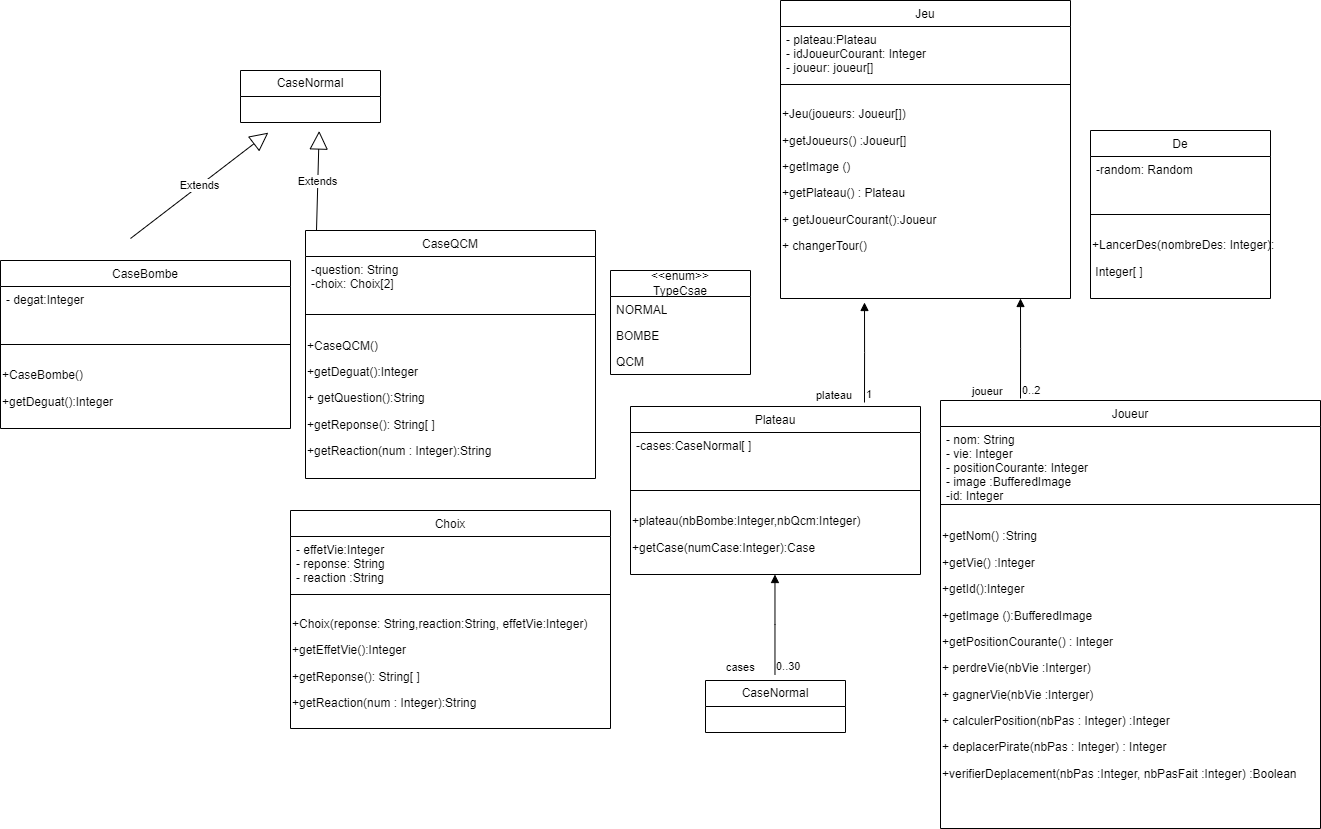

The diagram above was exported from draw.io. Its source (the exported page's mxGraphModel, read from the mxfile embedded in the PNG):
<mxGraphModel dx="1357" dy="-277" grid="1" gridSize="10" guides="1" tooltips="1" connect="1" arrows="1" fold="1" page="1" pageScale="1" pageWidth="827" pageHeight="1169" math="0" shadow="0">
  <root>
    <mxCell id="WIyWlLk6GJQsqaUBKTNV-0" />
    <mxCell id="WIyWlLk6GJQsqaUBKTNV-1" parent="WIyWlLk6GJQsqaUBKTNV-0" />
    <mxCell id="zkfFHV4jXpPFQw0GAbJ--13" value="Joueur" style="swimlane;fontStyle=0;align=center;verticalAlign=top;childLayout=stackLayout;horizontal=1;startSize=26;horizontalStack=0;resizeParent=1;resizeLast=0;collapsible=1;marginBottom=0;rounded=0;shadow=0;strokeWidth=1;" parent="WIyWlLk6GJQsqaUBKTNV-1" vertex="1">
      <mxGeometry x="1380" y="1580" width="380" height="428" as="geometry">
        <mxRectangle x="340" y="380" width="170" height="26" as="alternateBounds" />
      </mxGeometry>
    </mxCell>
    <mxCell id="zkfFHV4jXpPFQw0GAbJ--14" value="- nom: String&#10;- vie: Integer&#10;- positionCourante: Integer&#10;- image :BufferedImage&#10;-id: Integer&#10;&#10;&#10;" style="text;align=left;verticalAlign=top;spacingLeft=4;spacingRight=4;overflow=hidden;rotatable=0;points=[[0,0.5],[1,0.5]];portConstraint=eastwest;" parent="zkfFHV4jXpPFQw0GAbJ--13" vertex="1">
      <mxGeometry y="26" width="380" height="74" as="geometry" />
    </mxCell>
    <mxCell id="zkfFHV4jXpPFQw0GAbJ--15" value="" style="line;html=1;strokeWidth=1;align=left;verticalAlign=middle;spacingTop=-1;spacingLeft=3;spacingRight=3;rotatable=0;labelPosition=right;points=[];portConstraint=eastwest;" parent="zkfFHV4jXpPFQw0GAbJ--13" vertex="1">
      <mxGeometry y="100" width="380" height="8" as="geometry" />
    </mxCell>
    <mxCell id="rYgNnZlvp2lOwRGBePte-4" value="&lt;p class=&quot;MsoNormal&quot;&gt;+getNom()&amp;nbsp;:String&lt;/p&gt;&lt;p style=&quot;&quot; class=&quot;MsoNormal&quot;&gt;&lt;span style=&quot;background-color: initial;&quot;&gt;+getVie()&amp;nbsp;:Integer&lt;/span&gt;&lt;/p&gt;&lt;p style=&quot;&quot; class=&quot;MsoNormal&quot;&gt;&lt;span style=&quot;background-color: initial;&quot;&gt;+getId():Integer&lt;/span&gt;&lt;/p&gt;&lt;p class=&quot;MsoNormal&quot;&gt;+getImage&amp;nbsp;():BufferedImage&lt;/p&gt;&lt;p class=&quot;MsoNormal&quot;&gt;+getPositionCourante()&amp;nbsp;: Integer&lt;/p&gt;&lt;p class=&quot;MsoNormal&quot;&gt;+ perdreVie(nbVie&amp;nbsp;:Interger)&amp;nbsp;&lt;/p&gt;&lt;p class=&quot;MsoNormal&quot;&gt;+ gagnerVie(nbVie&amp;nbsp;:Interger)&amp;nbsp;&lt;/p&gt;&lt;p class=&quot;MsoNormal&quot;&gt;+ calculerPosition(nbPas&amp;nbsp;: Integer)&amp;nbsp;:Integer&lt;/p&gt;&lt;p class=&quot;MsoNormal&quot;&gt;+ deplacerPirate(nbPas&amp;nbsp;: Integer)&amp;nbsp;: Integer&lt;/p&gt;&lt;p class=&quot;MsoNormal&quot;&gt;+verifierDeplacement(nbPas&amp;nbsp;:Integer, nbPasFait&amp;nbsp;:Integer)&amp;nbsp;:Boolean&lt;/p&gt;&lt;p class=&quot;MsoNormal&quot;&gt;&lt;br&gt;&lt;/p&gt;" style="text;html=1;align=left;verticalAlign=middle;resizable=0;points=[];autosize=1;strokeColor=none;fillColor=none;" parent="zkfFHV4jXpPFQw0GAbJ--13" vertex="1">
      <mxGeometry y="108" width="380" height="320" as="geometry" />
    </mxCell>
    <mxCell id="wUDnWQhRLaNlb-Rpo73g-0" value="Jeu" style="swimlane;fontStyle=0;align=center;verticalAlign=top;childLayout=stackLayout;horizontal=1;startSize=26;horizontalStack=0;resizeParent=1;resizeLast=0;collapsible=1;marginBottom=0;rounded=0;shadow=0;strokeWidth=1;" parent="WIyWlLk6GJQsqaUBKTNV-1" vertex="1">
      <mxGeometry x="1220" y="1180" width="290" height="298" as="geometry">
        <mxRectangle x="340" y="380" width="170" height="26" as="alternateBounds" />
      </mxGeometry>
    </mxCell>
    <mxCell id="wUDnWQhRLaNlb-Rpo73g-1" value="- plateau:Plateau&#10;- idJoueurCourant: Integer&#10;- joueur: joueur[]" style="text;align=left;verticalAlign=top;spacingLeft=4;spacingRight=4;overflow=hidden;rotatable=0;points=[[0,0.5],[1,0.5]];portConstraint=eastwest;" parent="wUDnWQhRLaNlb-Rpo73g-0" vertex="1">
      <mxGeometry y="26" width="290" height="54" as="geometry" />
    </mxCell>
    <mxCell id="wUDnWQhRLaNlb-Rpo73g-2" value="" style="line;html=1;strokeWidth=1;align=left;verticalAlign=middle;spacingTop=-1;spacingLeft=3;spacingRight=3;rotatable=0;labelPosition=right;points=[];portConstraint=eastwest;" parent="wUDnWQhRLaNlb-Rpo73g-0" vertex="1">
      <mxGeometry y="80" width="290" height="8" as="geometry" />
    </mxCell>
    <mxCell id="wUDnWQhRLaNlb-Rpo73g-3" value="&lt;p class=&quot;MsoNormal&quot;&gt;+Jeu(joueurs: Joueur[])&lt;/p&gt;&lt;p style=&quot;&quot; class=&quot;MsoNormal&quot;&gt;&lt;span style=&quot;background-color: initial;&quot;&gt;+getJoueurs()&amp;nbsp;:&lt;/span&gt;&lt;span style=&quot;background-color: initial;&quot;&gt;Joueur[]&lt;/span&gt;&lt;/p&gt;&lt;p class=&quot;MsoNormal&quot;&gt;+getImage&amp;nbsp;()&lt;/p&gt;&lt;p class=&quot;MsoNormal&quot;&gt;+getPlateau()&amp;nbsp;: Plateau&lt;/p&gt;&lt;p class=&quot;MsoNormal&quot;&gt;+ getJoueurCourant():Joueur&amp;nbsp;&lt;/p&gt;&lt;p class=&quot;MsoNormal&quot;&gt;+ changerTour()&lt;/p&gt;&lt;p class=&quot;MsoNormal&quot;&gt;&lt;br&gt;&lt;/p&gt;" style="text;html=1;align=left;verticalAlign=middle;resizable=0;points=[];autosize=1;strokeColor=none;fillColor=none;" parent="wUDnWQhRLaNlb-Rpo73g-0" vertex="1">
      <mxGeometry y="88" width="290" height="210" as="geometry" />
    </mxCell>
    <mxCell id="wUDnWQhRLaNlb-Rpo73g-4" value="CaseBombe" style="swimlane;fontStyle=0;align=center;verticalAlign=top;childLayout=stackLayout;horizontal=1;startSize=26;horizontalStack=0;resizeParent=1;resizeLast=0;collapsible=1;marginBottom=0;rounded=0;shadow=0;strokeWidth=1;" parent="WIyWlLk6GJQsqaUBKTNV-1" vertex="1">
      <mxGeometry x="440" y="1440" width="290" height="168" as="geometry">
        <mxRectangle x="340" y="380" width="170" height="26" as="alternateBounds" />
      </mxGeometry>
    </mxCell>
    <mxCell id="wUDnWQhRLaNlb-Rpo73g-5" value="- degat:Integer" style="text;align=left;verticalAlign=top;spacingLeft=4;spacingRight=4;overflow=hidden;rotatable=0;points=[[0,0.5],[1,0.5]];portConstraint=eastwest;" parent="wUDnWQhRLaNlb-Rpo73g-4" vertex="1">
      <mxGeometry y="26" width="290" height="54" as="geometry" />
    </mxCell>
    <mxCell id="wUDnWQhRLaNlb-Rpo73g-6" value="" style="line;html=1;strokeWidth=1;align=left;verticalAlign=middle;spacingTop=-1;spacingLeft=3;spacingRight=3;rotatable=0;labelPosition=right;points=[];portConstraint=eastwest;" parent="wUDnWQhRLaNlb-Rpo73g-4" vertex="1">
      <mxGeometry y="80" width="290" height="8" as="geometry" />
    </mxCell>
    <mxCell id="wUDnWQhRLaNlb-Rpo73g-7" value="&lt;p class=&quot;MsoNormal&quot;&gt;+CaseBombe()&lt;/p&gt;&lt;p class=&quot;MsoNormal&quot;&gt;+getDeguat():Integer&lt;/p&gt;" style="text;html=1;align=left;verticalAlign=middle;resizable=0;points=[];autosize=1;strokeColor=none;fillColor=none;" parent="wUDnWQhRLaNlb-Rpo73g-4" vertex="1">
      <mxGeometry y="88" width="290" height="80" as="geometry" />
    </mxCell>
    <mxCell id="wUDnWQhRLaNlb-Rpo73g-8" value="CaseQCM" style="swimlane;fontStyle=0;align=center;verticalAlign=top;childLayout=stackLayout;horizontal=1;startSize=26;horizontalStack=0;resizeParent=1;resizeLast=0;collapsible=1;marginBottom=0;rounded=0;shadow=0;strokeWidth=1;" parent="WIyWlLk6GJQsqaUBKTNV-1" vertex="1">
      <mxGeometry x="745" y="1410" width="290" height="248" as="geometry">
        <mxRectangle x="340" y="380" width="170" height="26" as="alternateBounds" />
      </mxGeometry>
    </mxCell>
    <mxCell id="wUDnWQhRLaNlb-Rpo73g-9" value="-question: String&#10;-choix: Choix[2]" style="text;align=left;verticalAlign=top;spacingLeft=4;spacingRight=4;overflow=hidden;rotatable=0;points=[[0,0.5],[1,0.5]];portConstraint=eastwest;" parent="wUDnWQhRLaNlb-Rpo73g-8" vertex="1">
      <mxGeometry y="26" width="290" height="54" as="geometry" />
    </mxCell>
    <mxCell id="wUDnWQhRLaNlb-Rpo73g-10" value="" style="line;html=1;strokeWidth=1;align=left;verticalAlign=middle;spacingTop=-1;spacingLeft=3;spacingRight=3;rotatable=0;labelPosition=right;points=[];portConstraint=eastwest;" parent="wUDnWQhRLaNlb-Rpo73g-8" vertex="1">
      <mxGeometry y="80" width="290" height="8" as="geometry" />
    </mxCell>
    <mxCell id="wUDnWQhRLaNlb-Rpo73g-11" value="&lt;p class=&quot;MsoNormal&quot;&gt;+CaseQCM()&lt;/p&gt;&lt;p class=&quot;MsoNormal&quot;&gt;+getDeguat():Integer&lt;/p&gt;&lt;p class=&quot;MsoNormal&quot;&gt;+ getQuestion():String&lt;/p&gt;&lt;p class=&quot;MsoNormal&quot;&gt;+getReponse(): String[ ]&lt;/p&gt;&lt;p class=&quot;MsoNormal&quot;&gt;+getReaction(num : Integer):String&lt;/p&gt;" style="text;html=1;align=left;verticalAlign=middle;resizable=0;points=[];autosize=1;strokeColor=none;fillColor=none;" parent="wUDnWQhRLaNlb-Rpo73g-8" vertex="1">
      <mxGeometry y="88" width="290" height="160" as="geometry" />
    </mxCell>
    <mxCell id="wUDnWQhRLaNlb-Rpo73g-13" value="Choix" style="swimlane;fontStyle=0;align=center;verticalAlign=top;childLayout=stackLayout;horizontal=1;startSize=26;horizontalStack=0;resizeParent=1;resizeLast=0;collapsible=1;marginBottom=0;rounded=0;shadow=0;strokeWidth=1;" parent="WIyWlLk6GJQsqaUBKTNV-1" vertex="1">
      <mxGeometry x="730" y="1690" width="320" height="218" as="geometry">
        <mxRectangle x="340" y="380" width="170" height="26" as="alternateBounds" />
      </mxGeometry>
    </mxCell>
    <mxCell id="wUDnWQhRLaNlb-Rpo73g-14" value="- effetVie:Integer&#10;- reponse: String&#10;- reaction :String" style="text;align=left;verticalAlign=top;spacingLeft=4;spacingRight=4;overflow=hidden;rotatable=0;points=[[0,0.5],[1,0.5]];portConstraint=eastwest;" parent="wUDnWQhRLaNlb-Rpo73g-13" vertex="1">
      <mxGeometry y="26" width="320" height="54" as="geometry" />
    </mxCell>
    <mxCell id="wUDnWQhRLaNlb-Rpo73g-15" value="" style="line;html=1;strokeWidth=1;align=left;verticalAlign=middle;spacingTop=-1;spacingLeft=3;spacingRight=3;rotatable=0;labelPosition=right;points=[];portConstraint=eastwest;" parent="wUDnWQhRLaNlb-Rpo73g-13" vertex="1">
      <mxGeometry y="80" width="320" height="8" as="geometry" />
    </mxCell>
    <mxCell id="wUDnWQhRLaNlb-Rpo73g-16" value="&lt;p class=&quot;MsoNormal&quot;&gt;+Choix(reponse: String,reaction:String, effetVie:Integer)&lt;/p&gt;&lt;p class=&quot;MsoNormal&quot;&gt;+&lt;span style=&quot;background-color: initial;&quot;&gt;getEffetVie():Integer&lt;/span&gt;&lt;/p&gt;&lt;p class=&quot;MsoNormal&quot;&gt;+getReponse(): String[ ]&lt;/p&gt;&lt;p class=&quot;MsoNormal&quot;&gt;+getReaction(num : Integer):String&lt;/p&gt;" style="text;html=1;align=left;verticalAlign=middle;resizable=0;points=[];autosize=1;strokeColor=none;fillColor=none;" parent="wUDnWQhRLaNlb-Rpo73g-13" vertex="1">
      <mxGeometry y="88" width="320" height="130" as="geometry" />
    </mxCell>
    <mxCell id="wUDnWQhRLaNlb-Rpo73g-17" value="De" style="swimlane;fontStyle=0;align=center;verticalAlign=top;childLayout=stackLayout;horizontal=1;startSize=26;horizontalStack=0;resizeParent=1;resizeLast=0;collapsible=1;marginBottom=0;rounded=0;shadow=0;strokeWidth=1;" parent="WIyWlLk6GJQsqaUBKTNV-1" vertex="1">
      <mxGeometry x="1530" y="1310" width="180" height="168" as="geometry">
        <mxRectangle x="340" y="380" width="170" height="26" as="alternateBounds" />
      </mxGeometry>
    </mxCell>
    <mxCell id="wUDnWQhRLaNlb-Rpo73g-18" value="-random: Random" style="text;align=left;verticalAlign=top;spacingLeft=4;spacingRight=4;overflow=hidden;rotatable=0;points=[[0,0.5],[1,0.5]];portConstraint=eastwest;" parent="wUDnWQhRLaNlb-Rpo73g-17" vertex="1">
      <mxGeometry y="26" width="180" height="54" as="geometry" />
    </mxCell>
    <mxCell id="wUDnWQhRLaNlb-Rpo73g-19" value="" style="line;html=1;strokeWidth=1;align=left;verticalAlign=middle;spacingTop=-1;spacingLeft=3;spacingRight=3;rotatable=0;labelPosition=right;points=[];portConstraint=eastwest;" parent="wUDnWQhRLaNlb-Rpo73g-17" vertex="1">
      <mxGeometry y="80" width="180" height="8" as="geometry" />
    </mxCell>
    <mxCell id="wUDnWQhRLaNlb-Rpo73g-20" value="&lt;p class=&quot;MsoNormal&quot;&gt;+LancerDes(nombreDes: Integer):&lt;/p&gt;&lt;p class=&quot;MsoNormal&quot;&gt;&amp;nbsp;Integer[ ]&lt;/p&gt;" style="text;html=1;align=left;verticalAlign=middle;resizable=0;points=[];autosize=1;strokeColor=none;fillColor=none;" parent="wUDnWQhRLaNlb-Rpo73g-17" vertex="1">
      <mxGeometry y="88" width="180" height="80" as="geometry" />
    </mxCell>
    <mxCell id="wUDnWQhRLaNlb-Rpo73g-21" value="Plateau" style="swimlane;fontStyle=0;align=center;verticalAlign=top;childLayout=stackLayout;horizontal=1;startSize=26;horizontalStack=0;resizeParent=1;resizeLast=0;collapsible=1;marginBottom=0;rounded=0;shadow=0;strokeWidth=1;" parent="WIyWlLk6GJQsqaUBKTNV-1" vertex="1">
      <mxGeometry x="1070" y="1586" width="290" height="168" as="geometry">
        <mxRectangle x="340" y="380" width="170" height="26" as="alternateBounds" />
      </mxGeometry>
    </mxCell>
    <mxCell id="wUDnWQhRLaNlb-Rpo73g-22" value="-cases:CaseNormal[ ]" style="text;align=left;verticalAlign=top;spacingLeft=4;spacingRight=4;overflow=hidden;rotatable=0;points=[[0,0.5],[1,0.5]];portConstraint=eastwest;" parent="wUDnWQhRLaNlb-Rpo73g-21" vertex="1">
      <mxGeometry y="26" width="290" height="54" as="geometry" />
    </mxCell>
    <mxCell id="wUDnWQhRLaNlb-Rpo73g-23" value="" style="line;html=1;strokeWidth=1;align=left;verticalAlign=middle;spacingTop=-1;spacingLeft=3;spacingRight=3;rotatable=0;labelPosition=right;points=[];portConstraint=eastwest;" parent="wUDnWQhRLaNlb-Rpo73g-21" vertex="1">
      <mxGeometry y="80" width="290" height="8" as="geometry" />
    </mxCell>
    <mxCell id="wUDnWQhRLaNlb-Rpo73g-24" value="&lt;p class=&quot;MsoNormal&quot;&gt;+plateau(nbBombe:Integer,nbQcm:Integer)&lt;/p&gt;&lt;p class=&quot;MsoNormal&quot;&gt;+getCase(numCase:Integer):Case&lt;/p&gt;" style="text;html=1;align=left;verticalAlign=middle;resizable=0;points=[];autosize=1;strokeColor=none;fillColor=none;" parent="wUDnWQhRLaNlb-Rpo73g-21" vertex="1">
      <mxGeometry y="88" width="290" height="80" as="geometry" />
    </mxCell>
    <mxCell id="wUDnWQhRLaNlb-Rpo73g-25" value="&amp;lt;&amp;lt;enum&amp;gt;&amp;gt;&lt;div&gt;TypeCsae&lt;/div&gt;" style="swimlane;fontStyle=0;childLayout=stackLayout;horizontal=1;startSize=26;fillColor=none;horizontalStack=0;resizeParent=1;resizeParentMax=0;resizeLast=0;collapsible=1;marginBottom=0;whiteSpace=wrap;html=1;" parent="WIyWlLk6GJQsqaUBKTNV-1" vertex="1">
      <mxGeometry x="1050" y="1450" width="140" height="104" as="geometry" />
    </mxCell>
    <mxCell id="wUDnWQhRLaNlb-Rpo73g-26" value="NORMAL" style="text;strokeColor=none;fillColor=none;align=left;verticalAlign=top;spacingLeft=4;spacingRight=4;overflow=hidden;rotatable=0;points=[[0,0.5],[1,0.5]];portConstraint=eastwest;whiteSpace=wrap;html=1;" parent="wUDnWQhRLaNlb-Rpo73g-25" vertex="1">
      <mxGeometry y="26" width="140" height="26" as="geometry" />
    </mxCell>
    <mxCell id="wUDnWQhRLaNlb-Rpo73g-27" value="BOMBE" style="text;strokeColor=none;fillColor=none;align=left;verticalAlign=top;spacingLeft=4;spacingRight=4;overflow=hidden;rotatable=0;points=[[0,0.5],[1,0.5]];portConstraint=eastwest;whiteSpace=wrap;html=1;" parent="wUDnWQhRLaNlb-Rpo73g-25" vertex="1">
      <mxGeometry y="52" width="140" height="26" as="geometry" />
    </mxCell>
    <mxCell id="wUDnWQhRLaNlb-Rpo73g-28" value="QCM" style="text;strokeColor=none;fillColor=none;align=left;verticalAlign=top;spacingLeft=4;spacingRight=4;overflow=hidden;rotatable=0;points=[[0,0.5],[1,0.5]];portConstraint=eastwest;whiteSpace=wrap;html=1;" parent="wUDnWQhRLaNlb-Rpo73g-25" vertex="1">
      <mxGeometry y="78" width="140" height="26" as="geometry" />
    </mxCell>
    <mxCell id="wUDnWQhRLaNlb-Rpo73g-29" value="CaseNormal" style="swimlane;fontStyle=0;childLayout=stackLayout;horizontal=1;startSize=26;fillColor=none;horizontalStack=0;resizeParent=1;resizeParentMax=0;resizeLast=0;collapsible=1;marginBottom=0;whiteSpace=wrap;html=1;" parent="WIyWlLk6GJQsqaUBKTNV-1" vertex="1">
      <mxGeometry x="1145" y="1860" width="140" height="52" as="geometry" />
    </mxCell>
    <mxCell id="wUDnWQhRLaNlb-Rpo73g-30" value="&amp;nbsp; &amp;nbsp; &amp;nbsp; &amp;nbsp; &amp;nbsp; &amp;nbsp; &amp;nbsp; &amp;nbsp; &amp;nbsp; &amp;nbsp; &amp;nbsp; &amp;nbsp; &amp;nbsp;" style="text;strokeColor=none;fillColor=none;align=left;verticalAlign=top;spacingLeft=4;spacingRight=4;overflow=hidden;rotatable=0;points=[[0,0.5],[1,0.5]];portConstraint=eastwest;whiteSpace=wrap;html=1;" parent="wUDnWQhRLaNlb-Rpo73g-29" vertex="1">
      <mxGeometry y="26" width="140" height="26" as="geometry" />
    </mxCell>
    <mxCell id="wUDnWQhRLaNlb-Rpo73g-33" value="cases" style="endArrow=block;endFill=1;html=1;edgeStyle=orthogonalEdgeStyle;align=left;verticalAlign=top;rounded=0;" parent="WIyWlLk6GJQsqaUBKTNV-1" edge="1">
      <mxGeometry x="-0.6" y="50" relative="1" as="geometry">
        <mxPoint x="1214.47" y="1854" as="sourcePoint" />
        <mxPoint x="1214.47" y="1754" as="targetPoint" />
        <Array as="points">
          <mxPoint x="1214.47" y="1804" />
          <mxPoint x="1214.47" y="1804" />
        </Array>
        <mxPoint as="offset" />
      </mxGeometry>
    </mxCell>
    <mxCell id="wUDnWQhRLaNlb-Rpo73g-34" value="0..30" style="edgeLabel;resizable=0;html=1;align=left;verticalAlign=bottom;" parent="wUDnWQhRLaNlb-Rpo73g-33" connectable="0" vertex="1">
      <mxGeometry x="-1" relative="1" as="geometry" />
    </mxCell>
    <mxCell id="wUDnWQhRLaNlb-Rpo73g-35" value="joueur" style="endArrow=block;endFill=1;html=1;edgeStyle=orthogonalEdgeStyle;align=left;verticalAlign=top;rounded=0;" parent="WIyWlLk6GJQsqaUBKTNV-1" edge="1">
      <mxGeometry x="-0.6" y="50" relative="1" as="geometry">
        <mxPoint x="1460" y="1578" as="sourcePoint" />
        <mxPoint x="1460" y="1478" as="targetPoint" />
        <Array as="points">
          <mxPoint x="1460" y="1528" />
          <mxPoint x="1460" y="1528" />
        </Array>
        <mxPoint as="offset" />
      </mxGeometry>
    </mxCell>
    <mxCell id="wUDnWQhRLaNlb-Rpo73g-36" value="0..2" style="edgeLabel;resizable=0;html=1;align=left;verticalAlign=bottom;" parent="wUDnWQhRLaNlb-Rpo73g-35" connectable="0" vertex="1">
      <mxGeometry x="-1" relative="1" as="geometry" />
    </mxCell>
    <mxCell id="wUDnWQhRLaNlb-Rpo73g-37" value="plateau" style="endArrow=block;endFill=1;html=1;edgeStyle=orthogonalEdgeStyle;align=left;verticalAlign=top;rounded=0;" parent="WIyWlLk6GJQsqaUBKTNV-1" edge="1">
      <mxGeometry x="-0.6" y="50" relative="1" as="geometry">
        <mxPoint x="1304" y="1582" as="sourcePoint" />
        <mxPoint x="1304" y="1482" as="targetPoint" />
        <Array as="points">
          <mxPoint x="1304" y="1532" />
          <mxPoint x="1304" y="1532" />
        </Array>
        <mxPoint as="offset" />
      </mxGeometry>
    </mxCell>
    <mxCell id="wUDnWQhRLaNlb-Rpo73g-38" value="1" style="edgeLabel;resizable=0;html=1;align=left;verticalAlign=bottom;" parent="wUDnWQhRLaNlb-Rpo73g-37" connectable="0" vertex="1">
      <mxGeometry x="-1" relative="1" as="geometry" />
    </mxCell>
    <mxCell id="aUapXgdwZ94ewxCe47R_-0" value="CaseNormal" style="swimlane;fontStyle=0;childLayout=stackLayout;horizontal=1;startSize=26;fillColor=none;horizontalStack=0;resizeParent=1;resizeParentMax=0;resizeLast=0;collapsible=1;marginBottom=0;whiteSpace=wrap;html=1;" parent="WIyWlLk6GJQsqaUBKTNV-1" vertex="1">
      <mxGeometry x="680" y="1250" width="140" height="52" as="geometry" />
    </mxCell>
    <mxCell id="aUapXgdwZ94ewxCe47R_-1" value="&amp;nbsp; &amp;nbsp; &amp;nbsp; &amp;nbsp; &amp;nbsp; &amp;nbsp; &amp;nbsp; &amp;nbsp; &amp;nbsp; &amp;nbsp; &amp;nbsp; &amp;nbsp; &amp;nbsp;" style="text;strokeColor=none;fillColor=none;align=left;verticalAlign=top;spacingLeft=4;spacingRight=4;overflow=hidden;rotatable=0;points=[[0,0.5],[1,0.5]];portConstraint=eastwest;whiteSpace=wrap;html=1;" parent="aUapXgdwZ94ewxCe47R_-0" vertex="1">
      <mxGeometry y="26" width="140" height="26" as="geometry" />
    </mxCell>
    <mxCell id="aUapXgdwZ94ewxCe47R_-2" value="Extends" style="endArrow=block;endSize=16;endFill=0;html=1;rounded=0;entryX=0.199;entryY=1.391;entryDx=0;entryDy=0;entryPerimeter=0;" parent="WIyWlLk6GJQsqaUBKTNV-1" target="aUapXgdwZ94ewxCe47R_-1" edge="1">
      <mxGeometry width="160" relative="1" as="geometry">
        <mxPoint x="570" y="1418" as="sourcePoint" />
        <mxPoint x="730" y="1418" as="targetPoint" />
      </mxGeometry>
    </mxCell>
    <mxCell id="aUapXgdwZ94ewxCe47R_-3" value="Extends" style="endArrow=block;endSize=16;endFill=0;html=1;rounded=0;entryX=0.562;entryY=1.327;entryDx=0;entryDy=0;entryPerimeter=0;" parent="WIyWlLk6GJQsqaUBKTNV-1" target="aUapXgdwZ94ewxCe47R_-1" edge="1">
      <mxGeometry width="160" relative="1" as="geometry">
        <mxPoint x="756" y="1410" as="sourcePoint" />
        <mxPoint x="894" y="1304" as="targetPoint" />
      </mxGeometry>
    </mxCell>
  </root>
</mxGraphModel>